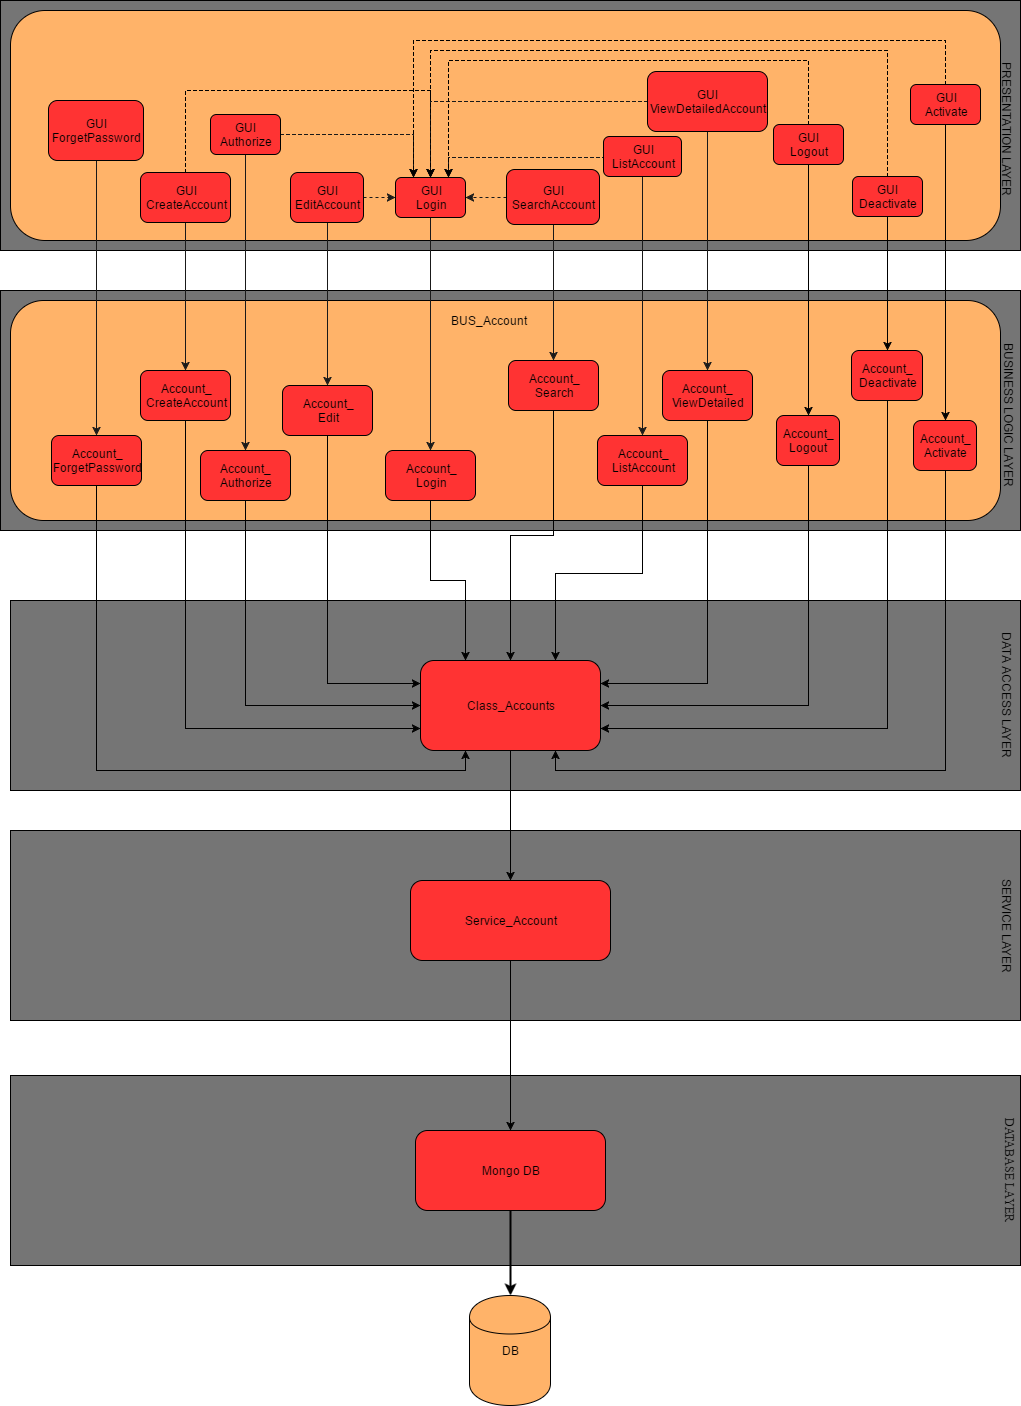

The diagram above was exported from draw.io. Its source (the exported page's mxGraphModel, read from the mxfile embedded in the PNG):
<mxGraphModel dx="872" dy="493" grid="1" gridSize="10" guides="1" tooltips="1" connect="1" arrows="1" fold="1" page="1" pageScale="1" pageWidth="850" pageHeight="1100" background="#ffffff" math="0" shadow="0">
  <root>
    <mxCell id="0" />
    <mxCell id="1" parent="0" />
    <mxCell id="185" value="" style="whiteSpace=wrap;html=1;fillColor=#757575;" parent="1" vertex="1">
      <mxGeometry x="40" y="1075" width="1010" height="190" as="geometry" />
    </mxCell>
    <mxCell id="2" value="" style="whiteSpace=wrap;html=1;fillColor=#757575;" parent="1" vertex="1">
      <mxGeometry x="30" width="1020" height="250" as="geometry" />
    </mxCell>
    <mxCell id="4" value="&lt;div&gt;&lt;br&gt;&lt;/div&gt;&lt;div&gt;&lt;br&gt;&lt;/div&gt;&lt;div&gt;&lt;br&gt;&lt;/div&gt;&lt;div&gt;&lt;br&gt;&lt;/div&gt;&lt;div&gt;&lt;br&gt;&lt;/div&gt;&lt;div&gt;&lt;br&gt;&lt;/div&gt;&lt;div&gt;&lt;br&gt;&lt;/div&gt;&lt;div&gt;&lt;br&gt;&lt;/div&gt;&lt;div&gt;&lt;br&gt;&lt;/div&gt;&lt;div&gt;&lt;br&gt;&lt;/div&gt;" style="rounded=1;whiteSpace=wrap;html=1;fillColor=#FFB369;" parent="1" vertex="1">
      <mxGeometry x="40" y="10" width="990" height="230" as="geometry" />
    </mxCell>
    <mxCell id="35" value="" style="whiteSpace=wrap;html=1;fillColor=#757575;" parent="1" vertex="1">
      <mxGeometry x="40" y="600" width="1010" height="190" as="geometry" />
    </mxCell>
    <mxCell id="22" value="" style="whiteSpace=wrap;html=1;fillColor=#757575;" parent="1" vertex="1">
      <mxGeometry x="30" y="290" width="1020" height="240" as="geometry" />
    </mxCell>
    <mxCell id="23" value="&lt;div&gt;&lt;br&gt;&lt;/div&gt;" style="rounded=1;whiteSpace=wrap;html=1;fillColor=#FFB369;" parent="1" vertex="1">
      <mxGeometry x="40" y="300" width="990" height="220" as="geometry" />
    </mxCell>
    <mxCell id="75" value="&lt;div&gt;Class_Accounts&lt;/div&gt;" style="rounded=1;whiteSpace=wrap;html=1;gradientColor=none;fillColor=#ff3333;" parent="1" vertex="1">
      <mxGeometry x="450" y="660" width="180" height="90" as="geometry" />
    </mxCell>
    <mxCell id="116" value="BUSINESS LOGIC LAYER" style="text;html=1;strokeColor=none;fillColor=none;align=center;verticalAlign=middle;whiteSpace=wrap;rotation=90;" parent="1" vertex="1">
      <mxGeometry x="954" y="405" width="170" height="20" as="geometry" />
    </mxCell>
    <mxCell id="117" value="DATA ACCESS LAYER" style="text;html=1;strokeColor=none;fillColor=none;align=center;verticalAlign=middle;whiteSpace=wrap;rotation=90;" parent="1" vertex="1">
      <mxGeometry x="952" y="685" width="170" height="20" as="geometry" />
    </mxCell>
    <mxCell id="150" style="edgeStyle=orthogonalEdgeStyle;rounded=0;html=1;exitX=0.5;exitY=1;entryX=0.5;entryY=0;startArrow=none;startFill=0;jettySize=auto;orthogonalLoop=1;strokeColor=#191919;" parent="1" source="118" target="142" edge="1">
      <mxGeometry relative="1" as="geometry" />
    </mxCell>
    <mxCell id="147" style="edgeStyle=orthogonalEdgeStyle;rounded=0;html=1;exitX=0.5;exitY=1;entryX=0.5;entryY=0;startArrow=none;startFill=0;jettySize=auto;orthogonalLoop=1;strokeColor=#191919;" parent="1" source="119" target="139" edge="1">
      <mxGeometry relative="1" as="geometry" />
    </mxCell>
    <mxCell id="149" style="edgeStyle=orthogonalEdgeStyle;rounded=0;html=1;exitX=0.5;exitY=1;entryX=0.5;entryY=0;startArrow=none;startFill=0;jettySize=auto;orthogonalLoop=1;strokeColor=#191919;" parent="1" source="120" target="141" edge="1">
      <mxGeometry relative="1" as="geometry" />
    </mxCell>
    <mxCell id="151" style="edgeStyle=orthogonalEdgeStyle;rounded=0;html=1;exitX=0.5;exitY=1;entryX=0.5;entryY=0;startArrow=none;startFill=0;jettySize=auto;orthogonalLoop=1;strokeColor=#191919;" parent="1" source="121" target="143" edge="1">
      <mxGeometry relative="1" as="geometry" />
    </mxCell>
    <mxCell id="146" style="edgeStyle=orthogonalEdgeStyle;rounded=0;html=1;exitX=0.5;exitY=1;entryX=0.5;entryY=0;startArrow=none;startFill=0;jettySize=auto;orthogonalLoop=1;strokeColor=#191919;" parent="1" source="122" target="138" edge="1">
      <mxGeometry relative="1" as="geometry" />
    </mxCell>
    <mxCell id="153" style="edgeStyle=orthogonalEdgeStyle;rounded=0;html=1;exitX=0.5;exitY=1;entryX=0.5;entryY=0;startArrow=none;startFill=0;jettySize=auto;orthogonalLoop=1;strokeColor=#191919;" parent="1" source="123" target="145" edge="1">
      <mxGeometry relative="1" as="geometry" />
    </mxCell>
    <mxCell id="152" style="edgeStyle=orthogonalEdgeStyle;rounded=0;html=1;exitX=0.5;exitY=1;entryX=0.5;entryY=0;startArrow=none;startFill=0;jettySize=auto;orthogonalLoop=1;strokeColor=#191919;" parent="1" source="124" target="144" edge="1">
      <mxGeometry relative="1" as="geometry" />
    </mxCell>
    <mxCell id="148" style="edgeStyle=orthogonalEdgeStyle;rounded=0;html=1;exitX=0.5;exitY=1;entryX=0.5;entryY=0;startArrow=none;startFill=0;jettySize=auto;orthogonalLoop=1;strokeColor=#191919;" parent="1" source="125" target="140" edge="1">
      <mxGeometry relative="1" as="geometry" />
    </mxCell>
    <mxCell id="218" style="edgeStyle=orthogonalEdgeStyle;rounded=0;html=1;exitX=0.5;exitY=1;entryX=0.25;entryY=1;jettySize=auto;orthogonalLoop=1;" parent="1" source="138" target="75" edge="1">
      <mxGeometry relative="1" as="geometry" />
    </mxCell>
    <mxCell id="138" value="Account_&lt;div&gt;ForgetPassword&lt;/div&gt;" style="rounded=1;whiteSpace=wrap;html=1;gradientColor=none;fillColor=#ff3333;" parent="1" vertex="1">
      <mxGeometry x="81" y="435" width="90" height="50" as="geometry" />
    </mxCell>
    <mxCell id="219" style="edgeStyle=orthogonalEdgeStyle;rounded=0;html=1;exitX=0.5;exitY=1;entryX=0;entryY=0.75;jettySize=auto;orthogonalLoop=1;" parent="1" source="139" target="75" edge="1">
      <mxGeometry relative="1" as="geometry" />
    </mxCell>
    <mxCell id="139" value="Account_&lt;div&gt;CreateAccount&lt;/div&gt;" style="rounded=1;whiteSpace=wrap;html=1;gradientColor=none;fillColor=#ff3333;" parent="1" vertex="1">
      <mxGeometry x="170" y="370" width="90" height="50" as="geometry" />
    </mxCell>
    <mxCell id="207" style="edgeStyle=orthogonalEdgeStyle;rounded=0;html=1;exitX=0.5;exitY=1;entryX=0;entryY=0.5;jettySize=auto;orthogonalLoop=1;" parent="1" source="140" target="75" edge="1">
      <mxGeometry relative="1" as="geometry">
        <Array as="points">
          <mxPoint x="275" y="705" />
        </Array>
      </mxGeometry>
    </mxCell>
    <mxCell id="140" value="Account_&lt;div&gt;Authorize&lt;/div&gt;" style="rounded=1;whiteSpace=wrap;html=1;gradientColor=none;fillColor=#ff3333;" parent="1" vertex="1">
      <mxGeometry x="230" y="450" width="90" height="50" as="geometry" />
    </mxCell>
    <mxCell id="220" style="edgeStyle=orthogonalEdgeStyle;rounded=0;html=1;exitX=0.5;exitY=1;entryX=0;entryY=0.25;jettySize=auto;orthogonalLoop=1;" parent="1" source="141" target="75" edge="1">
      <mxGeometry relative="1" as="geometry" />
    </mxCell>
    <mxCell id="141" value="Account_&lt;div&gt;Edit&lt;/div&gt;" style="rounded=1;whiteSpace=wrap;html=1;gradientColor=none;fillColor=#ff3333;" parent="1" vertex="1">
      <mxGeometry x="312" y="385" width="90" height="50" as="geometry" />
    </mxCell>
    <mxCell id="221" style="edgeStyle=orthogonalEdgeStyle;rounded=0;html=1;exitX=0.5;exitY=1;entryX=0.25;entryY=0;jettySize=auto;orthogonalLoop=1;" parent="1" source="142" target="75" edge="1">
      <mxGeometry relative="1" as="geometry" />
    </mxCell>
    <mxCell id="142" value="Account_&lt;div&gt;Login&lt;/div&gt;" style="rounded=1;whiteSpace=wrap;html=1;gradientColor=none;fillColor=#ff3333;" parent="1" vertex="1">
      <mxGeometry x="415" y="450" width="90" height="50" as="geometry" />
    </mxCell>
    <mxCell id="211" style="edgeStyle=orthogonalEdgeStyle;rounded=0;html=1;exitX=0.5;exitY=1;entryX=0.5;entryY=0;jettySize=auto;orthogonalLoop=1;" parent="1" source="143" target="75" edge="1">
      <mxGeometry relative="1" as="geometry">
        <Array as="points">
          <mxPoint x="583" y="535" />
          <mxPoint x="540" y="535" />
        </Array>
      </mxGeometry>
    </mxCell>
    <mxCell id="143" value="Account_&lt;div&gt;Search&lt;/div&gt;" style="rounded=1;whiteSpace=wrap;html=1;gradientColor=none;fillColor=#ff3333;" parent="1" vertex="1">
      <mxGeometry x="538" y="360" width="90" height="50" as="geometry" />
    </mxCell>
    <mxCell id="212" style="edgeStyle=orthogonalEdgeStyle;rounded=0;html=1;exitX=0.5;exitY=1;entryX=0.75;entryY=0;jettySize=auto;orthogonalLoop=1;" parent="1" source="144" target="75" edge="1">
      <mxGeometry relative="1" as="geometry">
        <Array as="points">
          <mxPoint x="672" y="573" />
          <mxPoint x="585" y="573" />
        </Array>
      </mxGeometry>
    </mxCell>
    <mxCell id="144" value="Account_&lt;div&gt;ListAccount&lt;/div&gt;" style="rounded=1;whiteSpace=wrap;html=1;gradientColor=none;fillColor=#ff3333;" parent="1" vertex="1">
      <mxGeometry x="627" y="435" width="90" height="50" as="geometry" />
    </mxCell>
    <mxCell id="214" style="edgeStyle=orthogonalEdgeStyle;rounded=0;html=1;exitX=0.5;exitY=1;entryX=1;entryY=0.25;jettySize=auto;orthogonalLoop=1;" parent="1" source="145" target="75" edge="1">
      <mxGeometry relative="1" as="geometry" />
    </mxCell>
    <mxCell id="145" value="Account_&lt;div&gt;ViewDetailed&lt;/div&gt;" style="rounded=1;whiteSpace=wrap;html=1;gradientColor=none;fillColor=#ff3333;" parent="1" vertex="1">
      <mxGeometry x="692" y="370" width="90" height="50" as="geometry" />
    </mxCell>
    <mxCell id="115" value="PRESENTATION LAYER" style="text;html=1;strokeColor=none;fillColor=none;align=center;verticalAlign=middle;whiteSpace=wrap;rotation=90;" parent="1" vertex="1">
      <mxGeometry x="952" y="119" width="170" height="20" as="geometry" />
    </mxCell>
    <mxCell id="118" value="GUI&lt;div&gt;Login&lt;/div&gt;" style="rounded=1;whiteSpace=wrap;html=1;gradientColor=none;fillColor=#ff3333;" parent="1" vertex="1">
      <mxGeometry x="425" y="177" width="70" height="40" as="geometry" />
    </mxCell>
    <mxCell id="161" style="edgeStyle=orthogonalEdgeStyle;rounded=0;html=1;exitX=0.5;exitY=0;entryX=0.5;entryY=0;jettySize=auto;orthogonalLoop=1;dashed=1;" parent="1" source="119" target="118" edge="1">
      <mxGeometry relative="1" as="geometry">
        <Array as="points">
          <mxPoint x="215" y="90" />
          <mxPoint x="460" y="90" />
        </Array>
      </mxGeometry>
    </mxCell>
    <mxCell id="119" value="GUI&lt;div&gt;CreateAccount&lt;/div&gt;" style="rounded=1;whiteSpace=wrap;html=1;gradientColor=none;fillColor=#ff3333;" parent="1" vertex="1">
      <mxGeometry x="170" y="172" width="90" height="50" as="geometry" />
    </mxCell>
    <mxCell id="137" style="edgeStyle=orthogonalEdgeStyle;rounded=0;html=1;exitX=1;exitY=0.5;entryX=0;entryY=0.5;dashed=1;startArrow=none;startFill=0;jettySize=auto;orthogonalLoop=1;strokeColor=#191919;" parent="1" source="120" target="118" edge="1">
      <mxGeometry relative="1" as="geometry" />
    </mxCell>
    <mxCell id="120" value="GUI&lt;div&gt;EditAccount&lt;/div&gt;" style="rounded=1;whiteSpace=wrap;html=1;gradientColor=none;fillColor=#ff3333;" parent="1" vertex="1">
      <mxGeometry x="320" y="172" width="73" height="50" as="geometry" />
    </mxCell>
    <mxCell id="133" style="edgeStyle=orthogonalEdgeStyle;rounded=0;html=1;exitX=0;exitY=0.5;entryX=1;entryY=0.5;dashed=1;startArrow=none;startFill=0;jettySize=auto;orthogonalLoop=1;strokeColor=#191919;" parent="1" source="121" target="118" edge="1">
      <mxGeometry relative="1" as="geometry" />
    </mxCell>
    <mxCell id="121" value="GUI&lt;div&gt;SearchAccount&lt;/div&gt;" style="rounded=1;whiteSpace=wrap;html=1;gradientColor=none;fillColor=#ff3333;" parent="1" vertex="1">
      <mxGeometry x="536" y="169" width="93" height="55" as="geometry" />
    </mxCell>
    <mxCell id="122" value="GUI&lt;div&gt;ForgetPassword&lt;/div&gt;" style="rounded=1;whiteSpace=wrap;html=1;gradientColor=none;fillColor=#ff3333;" parent="1" vertex="1">
      <mxGeometry x="78" y="100" width="95" height="60" as="geometry" />
    </mxCell>
    <mxCell id="129" style="edgeStyle=orthogonalEdgeStyle;rounded=0;html=1;exitX=0;exitY=0.5;entryX=0.5;entryY=0;dashed=1;startArrow=none;startFill=0;jettySize=auto;orthogonalLoop=1;strokeColor=#191919;" parent="1" source="123" target="118" edge="1">
      <mxGeometry relative="1" as="geometry" />
    </mxCell>
    <mxCell id="123" value="GUI&lt;div&gt;ViewDetailedAccount&lt;/div&gt;" style="rounded=1;whiteSpace=wrap;html=1;gradientColor=none;fillColor=#ff3333;" parent="1" vertex="1">
      <mxGeometry x="677" y="71" width="120" height="60" as="geometry" />
    </mxCell>
    <mxCell id="132" style="edgeStyle=orthogonalEdgeStyle;rounded=0;html=1;exitX=0;exitY=0.5;entryX=0.75;entryY=0;dashed=1;startArrow=none;startFill=0;jettySize=auto;orthogonalLoop=1;strokeColor=#191919;" parent="1" edge="1">
      <mxGeometry relative="1" as="geometry">
        <mxPoint x="633" y="159" as="sourcePoint" />
        <mxPoint x="478" y="177" as="targetPoint" />
        <Array as="points">
          <mxPoint x="633" y="157" />
          <mxPoint x="478" y="157" />
        </Array>
      </mxGeometry>
    </mxCell>
    <mxCell id="124" value="GUI&lt;div&gt;ListAccount&lt;/div&gt;" style="rounded=1;whiteSpace=wrap;html=1;gradientColor=none;fillColor=#ff3333;" parent="1" vertex="1">
      <mxGeometry x="633" y="136" width="78" height="40" as="geometry" />
    </mxCell>
    <mxCell id="130" style="edgeStyle=orthogonalEdgeStyle;rounded=0;html=1;exitX=1;exitY=0.5;entryX=0.25;entryY=0;dashed=1;startArrow=none;startFill=0;jettySize=auto;orthogonalLoop=1;strokeColor=#191919;" parent="1" source="125" target="118" edge="1">
      <mxGeometry relative="1" as="geometry" />
    </mxCell>
    <mxCell id="125" value="GUI&lt;div&gt;Authorize&lt;/div&gt;" style="rounded=1;whiteSpace=wrap;html=1;gradientColor=none;fillColor=#ff3333;" parent="1" vertex="1">
      <mxGeometry x="240" y="114" width="70" height="40" as="geometry" />
    </mxCell>
    <mxCell id="163" style="edgeStyle=orthogonalEdgeStyle;rounded=0;html=1;exitX=0.5;exitY=0;entryX=0.75;entryY=0;dashed=1;jettySize=auto;orthogonalLoop=1;" parent="1" source="157" target="118" edge="1">
      <mxGeometry relative="1" as="geometry">
        <Array as="points">
          <mxPoint x="838" y="60" />
          <mxPoint x="478" y="60" />
        </Array>
      </mxGeometry>
    </mxCell>
    <mxCell id="169" style="edgeStyle=orthogonalEdgeStyle;rounded=0;html=1;exitX=0.5;exitY=1;entryX=0.5;entryY=0;jettySize=auto;orthogonalLoop=1;" parent="1" source="157" target="166" edge="1">
      <mxGeometry relative="1" as="geometry" />
    </mxCell>
    <mxCell id="157" value="GUI&lt;div&gt;Logout&lt;/div&gt;" style="rounded=1;whiteSpace=wrap;html=1;gradientColor=none;fillColor=#ff3333;" parent="1" vertex="1">
      <mxGeometry x="803" y="124" width="70" height="40" as="geometry" />
    </mxCell>
    <mxCell id="165" style="edgeStyle=orthogonalEdgeStyle;rounded=0;html=1;exitX=0.5;exitY=0;entryX=0.25;entryY=0;dashed=1;jettySize=auto;orthogonalLoop=1;" parent="1" source="158" target="118" edge="1">
      <mxGeometry relative="1" as="geometry">
        <Array as="points">
          <mxPoint x="975" y="40" />
          <mxPoint x="443" y="40" />
        </Array>
      </mxGeometry>
    </mxCell>
    <mxCell id="171" style="edgeStyle=orthogonalEdgeStyle;rounded=0;html=1;exitX=0.5;exitY=1;entryX=0.5;entryY=0;jettySize=auto;orthogonalLoop=1;" parent="1" source="158" target="167" edge="1">
      <mxGeometry relative="1" as="geometry" />
    </mxCell>
    <mxCell id="158" value="GUI&lt;div&gt;Activate&lt;/div&gt;" style="rounded=1;whiteSpace=wrap;html=1;gradientColor=none;fillColor=#ff3333;" parent="1" vertex="1">
      <mxGeometry x="940" y="84" width="70" height="40" as="geometry" />
    </mxCell>
    <mxCell id="164" style="edgeStyle=orthogonalEdgeStyle;rounded=0;html=1;exitX=0.5;exitY=0;entryX=0.5;entryY=0;dashed=1;jettySize=auto;orthogonalLoop=1;" parent="1" source="159" target="118" edge="1">
      <mxGeometry relative="1" as="geometry">
        <Array as="points">
          <mxPoint x="917" y="50" />
          <mxPoint x="460" y="50" />
        </Array>
      </mxGeometry>
    </mxCell>
    <mxCell id="170" style="edgeStyle=orthogonalEdgeStyle;rounded=0;html=1;exitX=0.5;exitY=1;entryX=0.5;entryY=0;jettySize=auto;orthogonalLoop=1;" parent="1" source="159" target="168" edge="1">
      <mxGeometry relative="1" as="geometry" />
    </mxCell>
    <mxCell id="159" value="GUI&lt;div&gt;Deactivate&lt;/div&gt;" style="rounded=1;whiteSpace=wrap;html=1;gradientColor=none;fillColor=#ff3333;" parent="1" vertex="1">
      <mxGeometry x="882" y="176" width="70" height="40" as="geometry" />
    </mxCell>
    <mxCell id="215" style="edgeStyle=orthogonalEdgeStyle;rounded=0;html=1;exitX=0.5;exitY=1;entryX=1;entryY=0.5;jettySize=auto;orthogonalLoop=1;" parent="1" source="166" target="75" edge="1">
      <mxGeometry relative="1" as="geometry" />
    </mxCell>
    <mxCell id="166" value="Account_&lt;div&gt;Logout&lt;/div&gt;" style="rounded=1;whiteSpace=wrap;html=1;gradientColor=none;fillColor=#ff3333;" parent="1" vertex="1">
      <mxGeometry x="806" y="415" width="63" height="50" as="geometry" />
    </mxCell>
    <mxCell id="217" style="edgeStyle=orthogonalEdgeStyle;rounded=0;html=1;exitX=0.5;exitY=1;entryX=0.75;entryY=1;jettySize=auto;orthogonalLoop=1;" parent="1" source="167" target="75" edge="1">
      <mxGeometry relative="1" as="geometry" />
    </mxCell>
    <mxCell id="167" value="Account_&lt;div&gt;Activate&lt;/div&gt;" style="rounded=1;whiteSpace=wrap;html=1;gradientColor=none;fillColor=#ff3333;" parent="1" vertex="1">
      <mxGeometry x="943" y="420" width="63" height="50" as="geometry" />
    </mxCell>
    <mxCell id="216" style="edgeStyle=orthogonalEdgeStyle;rounded=0;html=1;exitX=0.5;exitY=1;entryX=1;entryY=0.75;jettySize=auto;orthogonalLoop=1;" parent="1" source="168" target="75" edge="1">
      <mxGeometry relative="1" as="geometry" />
    </mxCell>
    <mxCell id="168" value="Account_&lt;div&gt;Deactivate&lt;/div&gt;" style="rounded=1;whiteSpace=wrap;html=1;gradientColor=none;fillColor=#ff3333;" parent="1" vertex="1">
      <mxGeometry x="881" y="350" width="71" height="50" as="geometry" />
    </mxCell>
    <mxCell id="187" value="Mongo DB" style="rounded=1;whiteSpace=wrap;html=1;gradientColor=none;fillColor=#ff3333;" parent="1" vertex="1">
      <mxGeometry x="445" y="1130" width="190" height="80" as="geometry" />
    </mxCell>
    <mxCell id="188" value="DB" style="shape=cylinder;whiteSpace=wrap;html=1;fillColor=#FFB369;" parent="1" vertex="1">
      <mxGeometry x="499" y="1295" width="81" height="110" as="geometry" />
    </mxCell>
    <mxCell id="194" value="" style="endArrow=classic;html=1;exitX=0.5;exitY=1;entryX=0.5;entryY=0;strokeWidth=2;" parent="1" source="187" target="188" edge="1">
      <mxGeometry x="540" y="1210" width="50" height="50" as="geometry">
        <mxPoint x="540" y="1210" as="sourcePoint" />
        <mxPoint x="540" y="1295" as="targetPoint" />
      </mxGeometry>
    </mxCell>
    <mxCell id="197" value="&lt;font face=&quot;Times New Roman&quot; style=&quot;font-size: 12px&quot;&gt;DATABASE LAYER&lt;/font&gt;" style="text;html=1;strokeColor=none;fillColor=none;align=center;verticalAlign=middle;whiteSpace=wrap;rotation=90;" parent="1" vertex="1">
      <mxGeometry x="957" y="1160" width="165" height="20" as="geometry" />
    </mxCell>
    <mxCell id="198" value="" style="whiteSpace=wrap;html=1;fillColor=#757575;" parent="1" vertex="1">
      <mxGeometry x="40" y="830" width="1010" height="190" as="geometry" />
    </mxCell>
    <mxCell id="199" value="Service_Account" style="rounded=1;whiteSpace=wrap;html=1;gradientColor=none;fillColor=#ff3333;" parent="1" vertex="1">
      <mxGeometry x="440" y="880" width="200" height="80" as="geometry" />
    </mxCell>
    <mxCell id="200" value="SERVICE LAYER" style="text;html=1;strokeColor=none;fillColor=none;align=center;verticalAlign=middle;whiteSpace=wrap;rotation=90;" parent="1" vertex="1">
      <mxGeometry x="952" y="915" width="170" height="20" as="geometry" />
    </mxCell>
    <mxCell id="201" value="BUS_Account" style="text;html=1;strokeColor=none;fillColor=none;align=center;verticalAlign=middle;whiteSpace=wrap;" parent="1" vertex="1">
      <mxGeometry x="498" y="310" width="40" height="20" as="geometry" />
    </mxCell>
    <mxCell id="203" value="" style="endArrow=classic;html=1;entryX=0.5;entryY=0;exitX=0.5;exitY=1;" parent="1" source="75" target="199" edge="1">
      <mxGeometry width="50" height="50" relative="1" as="geometry">
        <mxPoint x="460" y="790" as="sourcePoint" />
        <mxPoint x="510" y="740" as="targetPoint" />
      </mxGeometry>
    </mxCell>
    <mxCell id="204" value="" style="endArrow=classic;html=1;entryX=0.5;entryY=0;exitX=0.5;exitY=1;" parent="1" source="199" target="187" edge="1">
      <mxGeometry x="550" y="1030" width="50" height="50" as="geometry">
        <mxPoint x="550" y="1030" as="sourcePoint" />
        <mxPoint x="550" y="1090" as="targetPoint" />
      </mxGeometry>
    </mxCell>
  </root>
</mxGraphModel>